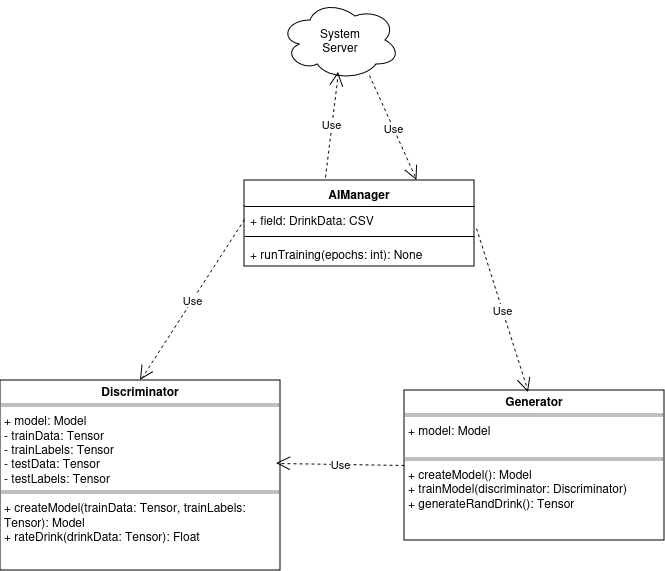

The diagram above was exported from draw.io. Its source (the exported page's mxGraphModel, read from the mxfile embedded in the PNG):
<mxGraphModel dx="1434" dy="1959" grid="1" gridSize="10" guides="1" tooltips="1" connect="1" arrows="1" fold="1" page="1" pageScale="1" pageWidth="827" pageHeight="1169" math="0" shadow="0">
  <root>
    <mxCell id="WIyWlLk6GJQsqaUBKTNV-0" />
    <mxCell id="WIyWlLk6GJQsqaUBKTNV-1" parent="WIyWlLk6GJQsqaUBKTNV-0" />
    <mxCell id="gZniXoBhaxviS7K4nCtW-0" value="&lt;p style=&quot;margin:0px;margin-top:4px;text-align:center;&quot;&gt;&lt;b&gt;Discriminator&lt;/b&gt;&lt;br&gt;&lt;/p&gt;&lt;hr size=&quot;1&quot; style=&quot;border-style:solid;&quot;&gt;&lt;p style=&quot;margin:0px;margin-left:4px;&quot;&gt;+ model: Model&lt;br&gt;&lt;/p&gt;&lt;p style=&quot;margin:0px;margin-left:4px;&quot;&gt;- trainData: Tensor&lt;/p&gt;&lt;p style=&quot;margin:0px;margin-left:4px;&quot;&gt;- trainLabels: Tensor&lt;/p&gt;&lt;p style=&quot;margin:0px;margin-left:4px;&quot;&gt;- testData: Tensor&lt;/p&gt;&lt;p style=&quot;margin:0px;margin-left:4px;&quot;&gt;- testLabels: Tensor&lt;br&gt;&lt;/p&gt;&lt;hr size=&quot;1&quot; style=&quot;border-style:solid;&quot;&gt;&lt;p style=&quot;margin:0px;margin-left:4px;&quot;&gt;+ createModel(trainData: Tensor, trainLabels: Tensor): Model&lt;br&gt;&lt;/p&gt;&lt;p style=&quot;margin:0px;margin-left:4px;&quot;&gt;+ rateDrink(drinkData: Tensor): Float&lt;/p&gt;" style="verticalAlign=top;align=left;overflow=fill;html=1;whiteSpace=wrap;" parent="WIyWlLk6GJQsqaUBKTNV-1" vertex="1">
      <mxGeometry x="90" y="300" width="280" height="190" as="geometry" />
    </mxCell>
    <mxCell id="gZniXoBhaxviS7K4nCtW-3" value="&lt;p style=&quot;margin:0px;margin-top:4px;text-align:center;&quot;&gt;&lt;b&gt;Generator&lt;/b&gt;&lt;br&gt;&lt;/p&gt;&lt;hr size=&quot;1&quot; style=&quot;border-style:solid;&quot;&gt;&lt;p style=&quot;margin:0px;margin-left:4px;&quot;&gt;+ model: Model&lt;br&gt;&lt;/p&gt;&lt;p style=&quot;margin:0px;margin-left:4px;&quot;&gt;&lt;br&gt;&lt;/p&gt;&lt;hr size=&quot;1&quot; style=&quot;border-style:solid;&quot;&gt;&lt;p style=&quot;margin:0px;margin-left:4px;&quot;&gt;+ createModel(): Model&lt;br&gt;&lt;/p&gt;&lt;p style=&quot;margin:0px;margin-left:4px;&quot;&gt;+ trainModel(discriminator: Discriminator)&lt;/p&gt;&lt;p style=&quot;margin:0px;margin-left:4px;&quot;&gt;+ generateRandDrink(): Tensor&lt;/p&gt;&lt;p style=&quot;margin:0px;margin-left:4px;&quot;&gt;&lt;br&gt;&lt;/p&gt;" style="verticalAlign=top;align=left;overflow=fill;html=1;whiteSpace=wrap;" parent="WIyWlLk6GJQsqaUBKTNV-1" vertex="1">
      <mxGeometry x="494" y="310" width="260" height="150" as="geometry" />
    </mxCell>
    <mxCell id="uAhD562xD4YneMiIRUdH-0" value="AIManager" style="swimlane;fontStyle=1;align=center;verticalAlign=top;childLayout=stackLayout;horizontal=1;startSize=26;horizontalStack=0;resizeParent=1;resizeParentMax=0;resizeLast=0;collapsible=1;marginBottom=0;whiteSpace=wrap;html=1;" parent="WIyWlLk6GJQsqaUBKTNV-1" vertex="1">
      <mxGeometry x="334" y="100" width="230" height="86" as="geometry" />
    </mxCell>
    <mxCell id="uAhD562xD4YneMiIRUdH-1" value="+ field: DrinkData: CSV" style="text;strokeColor=none;fillColor=none;align=left;verticalAlign=top;spacingLeft=4;spacingRight=4;overflow=hidden;rotatable=0;points=[[0,0.5],[1,0.5]];portConstraint=eastwest;whiteSpace=wrap;html=1;" parent="uAhD562xD4YneMiIRUdH-0" vertex="1">
      <mxGeometry y="26" width="230" height="26" as="geometry" />
    </mxCell>
    <mxCell id="uAhD562xD4YneMiIRUdH-2" value="" style="line;strokeWidth=1;fillColor=none;align=left;verticalAlign=middle;spacingTop=-1;spacingLeft=3;spacingRight=3;rotatable=0;labelPosition=right;points=[];portConstraint=eastwest;strokeColor=inherit;" parent="uAhD562xD4YneMiIRUdH-0" vertex="1">
      <mxGeometry y="52" width="230" height="8" as="geometry" />
    </mxCell>
    <mxCell id="uAhD562xD4YneMiIRUdH-3" value="+ runTraining(epochs: int): None" style="text;strokeColor=none;fillColor=none;align=left;verticalAlign=top;spacingLeft=4;spacingRight=4;overflow=hidden;rotatable=0;points=[[0,0.5],[1,0.5]];portConstraint=eastwest;whiteSpace=wrap;html=1;" parent="uAhD562xD4YneMiIRUdH-0" vertex="1">
      <mxGeometry y="60" width="230" height="26" as="geometry" />
    </mxCell>
    <mxCell id="uAhD562xD4YneMiIRUdH-12" value="Use" style="endArrow=open;endSize=12;dashed=1;html=1;rounded=0;exitX=0;exitY=0.5;exitDx=0;exitDy=0;entryX=0.5;entryY=0;entryDx=0;entryDy=0;" parent="WIyWlLk6GJQsqaUBKTNV-1" source="uAhD562xD4YneMiIRUdH-1" target="gZniXoBhaxviS7K4nCtW-0" edge="1">
      <mxGeometry width="160" relative="1" as="geometry">
        <mxPoint x="210" y="210" as="sourcePoint" />
        <mxPoint x="370" y="210" as="targetPoint" />
      </mxGeometry>
    </mxCell>
    <mxCell id="uAhD562xD4YneMiIRUdH-13" value="Use" style="endArrow=open;endSize=12;dashed=1;html=1;rounded=0;exitX=1.009;exitY=0.846;exitDx=0;exitDy=0;exitPerimeter=0;entryX=0.477;entryY=0.013;entryDx=0;entryDy=0;entryPerimeter=0;" parent="WIyWlLk6GJQsqaUBKTNV-1" source="uAhD562xD4YneMiIRUdH-1" target="gZniXoBhaxviS7K4nCtW-3" edge="1">
      <mxGeometry width="160" relative="1" as="geometry">
        <mxPoint x="724" y="120" as="sourcePoint" />
        <mxPoint x="620" y="300" as="targetPoint" />
      </mxGeometry>
    </mxCell>
    <mxCell id="uAhD562xD4YneMiIRUdH-14" value="Use" style="endArrow=open;endSize=12;dashed=1;html=1;rounded=0;exitX=0;exitY=0.5;exitDx=0;exitDy=0;entryX=0.986;entryY=0.437;entryDx=0;entryDy=0;entryPerimeter=0;" parent="WIyWlLk6GJQsqaUBKTNV-1" source="gZniXoBhaxviS7K4nCtW-3" target="gZniXoBhaxviS7K4nCtW-0" edge="1">
      <mxGeometry width="160" relative="1" as="geometry">
        <mxPoint x="330" y="400" as="sourcePoint" />
        <mxPoint x="490" y="400" as="targetPoint" />
      </mxGeometry>
    </mxCell>
    <mxCell id="zCeGFVqw9bE7kWNS2UpH-1" value="System&lt;br&gt;Server" style="ellipse;shape=cloud;whiteSpace=wrap;html=1;" vertex="1" parent="WIyWlLk6GJQsqaUBKTNV-1">
      <mxGeometry x="370" y="-80" width="120" height="80" as="geometry" />
    </mxCell>
    <mxCell id="zCeGFVqw9bE7kWNS2UpH-2" value="Use" style="endArrow=open;endSize=12;dashed=1;html=1;rounded=0;exitX=0.742;exitY=0.938;exitDx=0;exitDy=0;exitPerimeter=0;entryX=0.75;entryY=0;entryDx=0;entryDy=0;" edge="1" parent="WIyWlLk6GJQsqaUBKTNV-1" source="zCeGFVqw9bE7kWNS2UpH-1" target="uAhD562xD4YneMiIRUdH-0">
      <mxGeometry width="160" relative="1" as="geometry">
        <mxPoint x="430" y="20" as="sourcePoint" />
        <mxPoint x="590" y="20" as="targetPoint" />
      </mxGeometry>
    </mxCell>
    <mxCell id="zCeGFVqw9bE7kWNS2UpH-3" value="Use" style="endArrow=open;endSize=12;dashed=1;html=1;rounded=0;exitX=0.352;exitY=-0.035;exitDx=0;exitDy=0;exitPerimeter=0;entryX=0.483;entryY=0.9;entryDx=0;entryDy=0;entryPerimeter=0;" edge="1" parent="WIyWlLk6GJQsqaUBKTNV-1" source="uAhD562xD4YneMiIRUdH-0" target="zCeGFVqw9bE7kWNS2UpH-1">
      <mxGeometry width="160" relative="1" as="geometry">
        <mxPoint x="469" y="5" as="sourcePoint" />
        <mxPoint x="517" y="110" as="targetPoint" />
      </mxGeometry>
    </mxCell>
  </root>
</mxGraphModel>